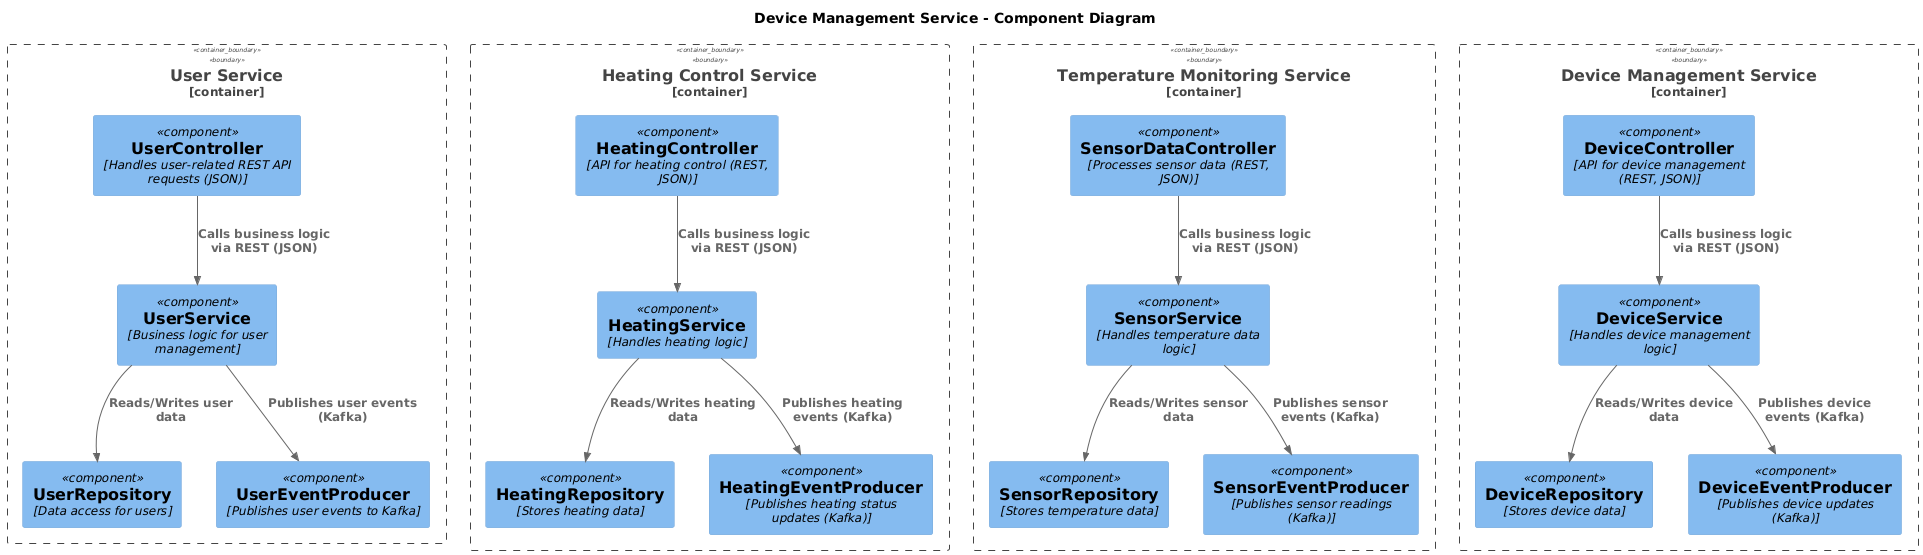

The diagram above was rendered by PlantUML. Its source (embedded in the PNG):
@startuml
!includeurl https://raw.githubusercontent.com/RicardoNiepel/C4-PlantUML/master/C4_Component.puml

' User Service Components
title "User Service - Component Diagram"
Container_Boundary(userService, "User Service") {
    Component(UserController, "UserController", "Handles user-related REST API requests (JSON)")
    Component(UserService, "UserService", "Business logic for user management")
    Component(UserRepository, "UserRepository", "Data access for users")
    Component(UserEventProducer, "UserEventProducer", "Publishes user events to Kafka")
}
Rel(UserController, UserService, "Calls business logic via REST (JSON)")
Rel(UserService, UserRepository, "Reads/Writes user data")
Rel(UserService, UserEventProducer, "Publishes user events (Kafka)")

' Heating Control Service Components
title "Heating Control Service - Component Diagram"
Container_Boundary(heatingService, "Heating Control Service") {
    Component(HeatingController, "HeatingController", "API for heating control (REST, JSON)")
    Component(HeatingService, "HeatingService", "Handles heating logic")
    Component(HeatingRepository, "HeatingRepository", "Stores heating data")
    Component(HeatingEventProducer, "HeatingEventProducer", "Publishes heating status updates (Kafka)")
}
Rel(HeatingController, HeatingService, "Calls business logic via REST (JSON)")
Rel(HeatingService, HeatingRepository, "Reads/Writes heating data")
Rel(HeatingService, HeatingEventProducer, "Publishes heating events (Kafka)")

' Temperature Monitoring Service Components
title "Temperature Monitoring Service - Component Diagram"
Container_Boundary(monitoringService, "Temperature Monitoring Service") {
    Component(SensorDataController, "SensorDataController", "Processes sensor data (REST, JSON)")
    Component(SensorService, "SensorService", "Handles temperature data logic")
    Component(SensorRepository, "SensorRepository", "Stores temperature data")
    Component(SensorEventProducer, "SensorEventProducer", "Publishes sensor readings (Kafka)")
}
Rel(SensorDataController, SensorService, "Calls business logic via REST (JSON)")
Rel(SensorService, SensorRepository, "Reads/Writes sensor data")
Rel(SensorService, SensorEventProducer, "Publishes sensor events (Kafka)")

' Device Management Service Components
title "Device Management Service - Component Diagram"
Container_Boundary(deviceService, "Device Management Service") {
    Component(DeviceController, "DeviceController", "API for device management (REST, JSON)")
    Component(DeviceService, "DeviceService", "Handles device management logic")
    Component(DeviceRepository, "DeviceRepository", "Stores device data")
    Component(DeviceEventProducer, "DeviceEventProducer", "Publishes device updates (Kafka)")
}
Rel(DeviceController, DeviceService, "Calls business logic via REST (JSON)")
Rel(DeviceService, DeviceRepository, "Reads/Writes device data")
Rel(DeviceService, DeviceEventProducer, "Publishes device events (Kafka)")
@enduml